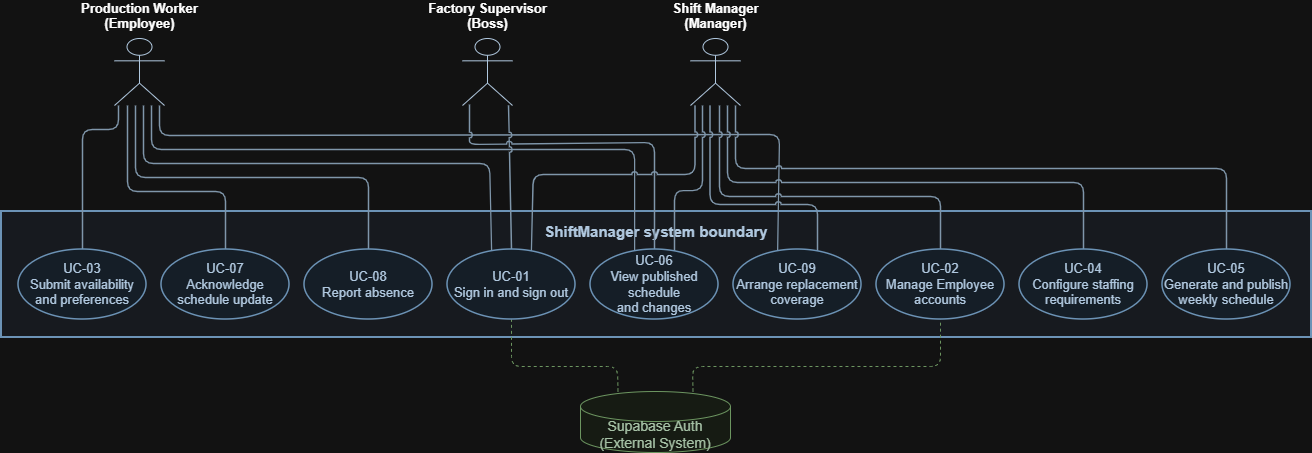

The diagram above was exported from draw.io. Its source (the exported page's mxGraphModel, read from the mxfile embedded in the PNG):
<mxGraphModel dx="1948" dy="2194" grid="1" gridSize="10" guides="1" tooltips="1" connect="1" arrows="1" fold="1" page="1" pageScale="1" pageWidth="850" pageHeight="1100" math="0" shadow="0">
  <root>
    <mxCell id="0" />
    <mxCell id="1" parent="0" />
    <mxCell id="system" parent="1" style="rounded=0;verticalAlign=top;spacingTop=5;fillColor=#f3f7fc;strokeColor=#49779f;fontColor=#17334e;fontStyle=1;fontSize=15;strokeWidth=2;" value="ShiftManager system boundary" vertex="1">
      <mxGeometry height="126" width="1310" x="12" y="207" as="geometry" />
    </mxCell>
    <mxCell id="e03" edge="1" parent="1" source="e" style="endArrow=none;rounded=1;jumpStyle=arc;jumpSize=5;strokeColor=#536d85;strokeWidth=1.35;exitX=0.08;exitPerimeter=0;exitY=1;entryX=0.5;entryY=0;" target="u03">
      <mxGeometry relative="1" as="geometry">
        <Array as="points">
          <mxPoint x="129" y="125" />
          <mxPoint x="93" y="125" />
        </Array>
      </mxGeometry>
    </mxCell>
    <mxCell id="e07" edge="1" parent="1" source="e" style="endArrow=none;rounded=1;jumpStyle=arc;jumpSize=5;strokeColor=#536d85;strokeWidth=1.35;exitX=0.26;exitPerimeter=0;exitY=1;entryX=0.5;entryY=0;" target="u07">
      <mxGeometry relative="1" as="geometry">
        <Array as="points">
          <mxPoint x="138" y="187" />
          <mxPoint x="236" y="187" />
        </Array>
      </mxGeometry>
    </mxCell>
    <mxCell id="e08" edge="1" parent="1" source="e" style="endArrow=none;rounded=1;jumpStyle=arc;jumpSize=5;strokeColor=#536d85;strokeWidth=1.35;exitX=0.42;exitPerimeter=0;exitY=1;entryX=0.5;entryY=0;" target="u08">
      <mxGeometry relative="1" as="geometry">
        <Array as="points">
          <mxPoint x="146" y="173" />
          <mxPoint x="379" y="173" />
        </Array>
      </mxGeometry>
    </mxCell>
    <mxCell id="e01" edge="1" parent="1" source="e" style="endArrow=none;rounded=1;jumpStyle=arc;jumpSize=5;strokeColor=#536d85;strokeWidth=1.35;exitX=0.58;exitPerimeter=0;exitY=1;entryX=0.33;entryY=0;" target="u01">
      <mxGeometry relative="1" as="geometry">
        <Array as="points">
          <mxPoint x="154" y="159" />
          <mxPoint x="500.24" y="159" />
        </Array>
      </mxGeometry>
    </mxCell>
    <mxCell id="e06" edge="1" parent="1" source="e" style="endArrow=none;rounded=1;jumpStyle=arc;jumpSize=5;strokeColor=#536d85;strokeWidth=1.35;exitX=0.74;exitPerimeter=0;exitY=1;entryX=0.33;entryY=0;" target="u06">
      <mxGeometry relative="1" x="-0.0013" as="geometry">
        <Array as="points">
          <mxPoint x="162" y="145" />
          <mxPoint x="645.05" y="145" />
        </Array>
      </mxGeometry>
    </mxCell>
    <mxCell id="e09" edge="1" parent="1" source="e" style="endArrow=none;rounded=1;jumpStyle=arc;jumpSize=5;strokeColor=#536d85;strokeWidth=1.35;exitX=0.9;exitPerimeter=0;exitY=1;entryX=0.33;entryY=0;" target="u09">
      <mxGeometry relative="1" x="-0.0062" as="geometry">
        <Array as="points">
          <mxPoint x="170" y="131" />
          <mxPoint x="790" y="130" />
        </Array>
      </mxGeometry>
    </mxCell>
    <mxCell id="b01" edge="1" parent="1" source="b" style="endArrow=none;rounded=1;jumpStyle=arc;jumpSize=5;strokeColor=#536d85;strokeWidth=1.35;entryX=0.5;entryY=0;exitX=0.92;exitY=0.998;exitDx=0;exitDy=0;exitPerimeter=0;" target="u01">
      <mxGeometry relative="1" x="-0.3125" as="geometry">
        <Array as="points">
          <mxPoint x="520" y="120" />
        </Array>
        <mxPoint x="560" y="100" as="sourcePoint" />
      </mxGeometry>
    </mxCell>
    <mxCell id="b06" edge="1" parent="1" source="b" style="endArrow=none;rounded=1;jumpStyle=arc;jumpSize=5;strokeColor=#536d85;strokeWidth=1.35;exitX=0.14;exitPerimeter=0;exitY=0.985;entryX=0.5;entryY=0;exitDx=0;exitDy=0;" target="u06">
      <mxGeometry relative="1" x="0.0988" as="geometry">
        <Array as="points">
          <mxPoint x="480" y="140" />
          <mxPoint x="665" y="138" />
        </Array>
      </mxGeometry>
    </mxCell>
    <mxCell id="m01" edge="1" parent="1" source="m" style="endArrow=none;rounded=1;jumpStyle=arc;jumpSize=5;strokeColor=#536d85;strokeWidth=1.35;exitX=0.09;exitPerimeter=0;exitY=1;entryX=0.67;entryY=0;" target="u01">
      <mxGeometry relative="1" x="0.097" as="geometry">
        <Array as="points">
          <mxPoint x="705.5" y="170" />
          <mxPoint x="630" y="170" />
          <mxPoint x="543.76" y="170" />
        </Array>
      </mxGeometry>
    </mxCell>
    <mxCell id="m06" edge="1" parent="1" source="m" style="endArrow=none;rounded=1;jumpStyle=arc;jumpSize=5;strokeColor=#536d85;strokeWidth=1.35;exitX=0.24;exitPerimeter=0;exitY=1;entryX=0.67;entryY=0;" target="u06">
      <mxGeometry relative="1" as="geometry">
        <Array as="points">
          <mxPoint x="713" y="186.05" />
          <mxPoint x="684.95" y="186.05" />
        </Array>
      </mxGeometry>
    </mxCell>
    <mxCell id="m09" edge="1" parent="1" source="m" style="endArrow=none;rounded=1;jumpStyle=arc;jumpSize=5;strokeColor=#536d85;strokeWidth=1.35;exitX=0.39;exitPerimeter=0;exitY=1;entryX=0.67;entryY=0;" target="u09">
      <mxGeometry relative="1" as="geometry">
        <Array as="points">
          <mxPoint x="720.5" y="200" />
          <mxPoint x="827.95" y="200" />
        </Array>
      </mxGeometry>
    </mxCell>
    <mxCell id="m02" edge="1" parent="1" source="m" style="endArrow=none;rounded=1;jumpStyle=arc;jumpSize=5;strokeColor=#536d85;strokeWidth=1.35;exitX=0.58;exitPerimeter=0;exitY=1;entryX=0.5;entryY=0;" target="u02">
      <mxGeometry relative="1" as="geometry">
        <Array as="points">
          <mxPoint x="730" y="192" />
          <mxPoint x="951" y="192" />
        </Array>
      </mxGeometry>
    </mxCell>
    <mxCell id="m04" edge="1" parent="1" source="m" style="endArrow=none;rounded=1;jumpStyle=arc;jumpSize=5;strokeColor=#536d85;strokeWidth=1.35;exitX=0.74;exitPerimeter=0;exitY=1;entryX=0.5;entryY=0;" target="u04">
      <mxGeometry relative="1" as="geometry">
        <Array as="points">
          <mxPoint x="738" y="178" />
          <mxPoint x="1094" y="178" />
        </Array>
      </mxGeometry>
    </mxCell>
    <mxCell id="m05" edge="1" parent="1" source="m" style="endArrow=none;rounded=1;jumpStyle=arc;jumpSize=5;strokeColor=#536d85;strokeWidth=1.35;exitX=0.9;exitPerimeter=0;exitY=1;entryX=0.5;entryY=0;" target="u05">
      <mxGeometry relative="1" as="geometry">
        <Array as="points">
          <mxPoint x="746" y="164" />
          <mxPoint x="1237" y="164" />
        </Array>
      </mxGeometry>
    </mxCell>
    <mxCell id="auth01" edge="1" parent="1" source="auth" style="endArrow=none;dashed=1;rounded=1;strokeColor=#548446;exitY=0;exitX=0.25;entryX=.5;entryY=1;" target="u01">
      <mxGeometry relative="1" as="geometry">
        <Array as="points">
          <mxPoint x="628" y="362" />
          <mxPoint x="522" y="362" />
        </Array>
      </mxGeometry>
    </mxCell>
    <mxCell id="auth02" edge="1" parent="1" source="auth" style="endArrow=none;dashed=1;rounded=1;strokeColor=#548446;exitY=0;exitX=0.75;entryX=.5;entryY=1;" target="u02">
      <mxGeometry relative="1" as="geometry">
        <Array as="points">
          <mxPoint x="703" y="362" />
          <mxPoint x="951" y="362" />
        </Array>
      </mxGeometry>
    </mxCell>
    <mxCell id="u03" parent="1" style="ellipse;html=1;whiteSpace=wrap;fillColor=#eaf4ff;strokeColor=#49779f;fontColor=#17334e;fontSize=13;strokeWidth=1.5;" value="UC-03&lt;br&gt;Submit availability&lt;br&gt;and preferences" vertex="1">
      <mxGeometry height="70" width="128" x="29" y="245" as="geometry" />
    </mxCell>
    <mxCell id="u07" parent="1" style="ellipse;html=1;whiteSpace=wrap;fillColor=#eaf4ff;strokeColor=#49779f;fontColor=#17334e;fontSize=13;strokeWidth=1.5;" value="UC-07&lt;br&gt;Acknowledge&lt;br&gt;schedule update" vertex="1">
      <mxGeometry height="70" width="128" x="172" y="245" as="geometry" />
    </mxCell>
    <mxCell id="u08" parent="1" style="ellipse;html=1;whiteSpace=wrap;fillColor=#eaf4ff;strokeColor=#49779f;fontColor=#17334e;fontSize=13;strokeWidth=1.5;" value="UC-08&lt;br&gt;Report absence" vertex="1">
      <mxGeometry height="70" width="128" x="315" y="245" as="geometry" />
    </mxCell>
    <mxCell id="u01" parent="1" style="ellipse;html=1;whiteSpace=wrap;fillColor=#eaf4ff;strokeColor=#49779f;fontColor=#17334e;fontSize=13;strokeWidth=1.5;" value="UC-01&lt;br&gt;Sign in and sign out" vertex="1">
      <mxGeometry height="70" width="128" x="458" y="245" as="geometry" />
    </mxCell>
    <mxCell id="u06" parent="1" style="ellipse;html=1;whiteSpace=wrap;fillColor=#eaf4ff;strokeColor=#49779f;fontColor=#17334e;fontSize=13;strokeWidth=1.5;" value="UC-06&lt;br&gt;View published schedule&lt;br&gt;and changes" vertex="1">
      <mxGeometry height="70" width="128" x="601" y="245" as="geometry" />
    </mxCell>
    <mxCell id="u09" parent="1" style="ellipse;html=1;whiteSpace=wrap;fillColor=#eaf4ff;strokeColor=#49779f;fontColor=#17334e;fontSize=13;strokeWidth=1.5;" value="UC-09&lt;br&gt;Arrange replacement&lt;br&gt;coverage" vertex="1">
      <mxGeometry height="70" width="128" x="744" y="245" as="geometry" />
    </mxCell>
    <mxCell id="u02" parent="1" style="ellipse;html=1;whiteSpace=wrap;fillColor=#eaf4ff;strokeColor=#49779f;fontColor=#17334e;fontSize=13;strokeWidth=1.5;" value="UC-02&lt;br&gt;Manage Employee&lt;br&gt;accounts" vertex="1">
      <mxGeometry height="70" width="128" x="887" y="245" as="geometry" />
    </mxCell>
    <mxCell id="u04" parent="1" style="ellipse;html=1;whiteSpace=wrap;fillColor=#eaf4ff;strokeColor=#49779f;fontColor=#17334e;fontSize=13;strokeWidth=1.5;" value="UC-04&lt;br&gt;Configure staffing&lt;br&gt;requirements" vertex="1">
      <mxGeometry height="70" width="128" x="1030" y="245" as="geometry" />
    </mxCell>
    <mxCell id="u05" parent="1" style="ellipse;html=1;whiteSpace=wrap;fillColor=#eaf4ff;strokeColor=#49779f;fontColor=#17334e;fontSize=13;strokeWidth=1.5;" value="UC-05&lt;br&gt;Generate and publish&lt;br&gt;weekly schedule" vertex="1">
      <mxGeometry height="70" width="128" x="1173" y="245" as="geometry" />
    </mxCell>
    <mxCell id="e" parent="1" style="shape=umlActor;html=1;verticalLabelPosition=top;verticalAlign=bottom;spacingBottom=4;fontStyle=1;fontSize=13;strokeColor=#17334e;fillColor=#ffffff;" value="Production Worker&lt;br&gt;(Employee)" vertex="1">
      <mxGeometry height="67" width="50" x="125" y="34" as="geometry" />
    </mxCell>
    <mxCell id="b" parent="1" style="shape=umlActor;html=1;verticalLabelPosition=top;verticalAlign=bottom;spacingBottom=4;fontStyle=1;fontSize=13;strokeColor=#17334e;fillColor=#ffffff;" value="Factory Supervisor&lt;br&gt;(Boss)" vertex="1">
      <mxGeometry height="67" width="50" x="473" y="34" as="geometry" />
    </mxCell>
    <mxCell id="m" parent="1" style="shape=umlActor;html=1;verticalLabelPosition=top;verticalAlign=bottom;spacingBottom=4;fontStyle=1;fontSize=13;strokeColor=#17334e;fillColor=#ffffff;" value="Shift Manager&lt;br&gt;(Manager)" vertex="1">
      <mxGeometry height="67" width="50" x="701" y="34" as="geometry" />
    </mxCell>
    <mxCell id="auth" parent="1" style="shape=cylinder3;boundedLbl=1;backgroundOutline=1;html=1;whiteSpace=wrap;fillColor=#f2f8ef;strokeColor=#548446;fontColor=#244524;fontSize=14;" value="Supabase Auth&lt;br&gt;(External System)" vertex="1">
      <mxGeometry height="61" width="150" x="591" y="387" as="geometry" />
    </mxCell>
  </root>
</mxGraphModel>